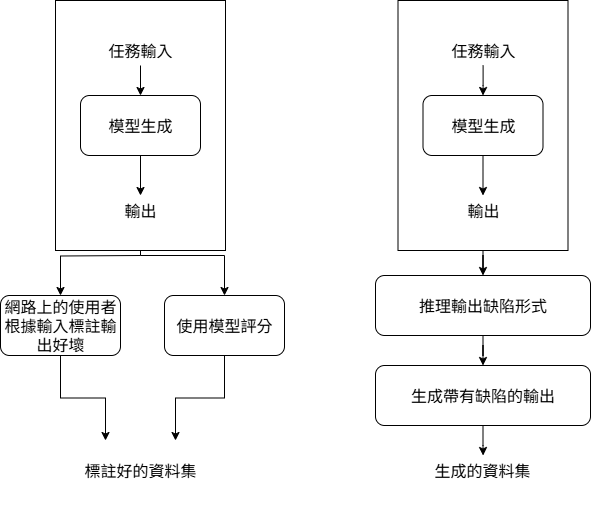

The diagram above was exported from draw.io. Its source (the exported page's mxGraphModel, read from the mxfile embedded in the PNG):
<mxGraphModel dx="2066" dy="1103" grid="1" gridSize="10" guides="1" tooltips="1" connect="1" arrows="1" fold="1" page="1" pageScale="1" pageWidth="827" pageHeight="1169" math="0" shadow="0">
  <root>
    <mxCell id="0" />
    <mxCell id="1" parent="0" />
    <mxCell id="G_nWOLEyGMweByAzqVYI-12" style="edgeStyle=orthogonalEdgeStyle;rounded=0;orthogonalLoop=1;jettySize=auto;html=1;entryX=0.5;entryY=0;entryDx=0;entryDy=0;fontSize=16;" parent="1" source="G_nWOLEyGMweByAzqVYI-6" target="G_nWOLEyGMweByAzqVYI-11" edge="1">
      <mxGeometry relative="1" as="geometry">
        <Array as="points">
          <mxPoint x="270" y="460" />
          <mxPoint x="354" y="460" />
        </Array>
      </mxGeometry>
    </mxCell>
    <mxCell id="G_nWOLEyGMweByAzqVYI-6" value="" style="rounded=0;whiteSpace=wrap;html=1;fontSize=16;" parent="1" vertex="1">
      <mxGeometry x="185" y="205" width="170" height="250" as="geometry" />
    </mxCell>
    <mxCell id="G_nWOLEyGMweByAzqVYI-5" value="" style="edgeStyle=orthogonalEdgeStyle;rounded=0;orthogonalLoop=1;jettySize=auto;html=1;fontSize=16;" parent="1" source="G_nWOLEyGMweByAzqVYI-1" target="G_nWOLEyGMweByAzqVYI-4" edge="1">
      <mxGeometry relative="1" as="geometry" />
    </mxCell>
    <mxCell id="G_nWOLEyGMweByAzqVYI-1" value="模型生成" style="rounded=1;whiteSpace=wrap;html=1;fontSize=16;" parent="1" vertex="1">
      <mxGeometry x="210" y="300" width="120" height="60" as="geometry" />
    </mxCell>
    <mxCell id="G_nWOLEyGMweByAzqVYI-3" value="" style="edgeStyle=orthogonalEdgeStyle;rounded=0;orthogonalLoop=1;jettySize=auto;html=1;fontSize=16;" parent="1" source="G_nWOLEyGMweByAzqVYI-2" target="G_nWOLEyGMweByAzqVYI-1" edge="1">
      <mxGeometry relative="1" as="geometry" />
    </mxCell>
    <mxCell id="G_nWOLEyGMweByAzqVYI-2" value="任務輸入" style="text;html=1;align=center;verticalAlign=middle;whiteSpace=wrap;rounded=0;fontSize=16;" parent="1" vertex="1">
      <mxGeometry x="225" y="240" width="90" height="30" as="geometry" />
    </mxCell>
    <mxCell id="G_nWOLEyGMweByAzqVYI-10" style="edgeStyle=orthogonalEdgeStyle;rounded=0;orthogonalLoop=1;jettySize=auto;html=1;entryX=0.5;entryY=0;entryDx=0;entryDy=0;fontSize=16;" parent="1" target="G_nWOLEyGMweByAzqVYI-9" edge="1">
      <mxGeometry relative="1" as="geometry">
        <mxPoint x="270" y="460" as="sourcePoint" />
      </mxGeometry>
    </mxCell>
    <mxCell id="G_nWOLEyGMweByAzqVYI-4" value="輸出" style="text;html=1;align=center;verticalAlign=middle;whiteSpace=wrap;rounded=0;fontSize=16;" parent="1" vertex="1">
      <mxGeometry x="240" y="400" width="60" height="30" as="geometry" />
    </mxCell>
    <mxCell id="G_nWOLEyGMweByAzqVYI-7" value="標註好的資料集" style="text;html=1;align=center;verticalAlign=middle;whiteSpace=wrap;rounded=0;fontSize=16;" parent="1" vertex="1">
      <mxGeometry x="200" y="645" width="140" height="60" as="geometry" />
    </mxCell>
    <mxCell id="G_nWOLEyGMweByAzqVYI-13" style="edgeStyle=orthogonalEdgeStyle;rounded=0;orthogonalLoop=1;jettySize=auto;html=1;entryX=0.25;entryY=0;entryDx=0;entryDy=0;fontSize=16;" parent="1" source="G_nWOLEyGMweByAzqVYI-9" target="G_nWOLEyGMweByAzqVYI-7" edge="1">
      <mxGeometry relative="1" as="geometry" />
    </mxCell>
    <mxCell id="G_nWOLEyGMweByAzqVYI-9" value="網路上的使用者根據輸入標註輸出好壞" style="rounded=1;whiteSpace=wrap;html=1;fontSize=16;" parent="1" vertex="1">
      <mxGeometry x="130" y="500" width="120" height="60" as="geometry" />
    </mxCell>
    <mxCell id="G_nWOLEyGMweByAzqVYI-14" style="edgeStyle=orthogonalEdgeStyle;rounded=0;orthogonalLoop=1;jettySize=auto;html=1;entryX=0.75;entryY=0;entryDx=0;entryDy=0;fontSize=16;" parent="1" source="G_nWOLEyGMweByAzqVYI-11" target="G_nWOLEyGMweByAzqVYI-7" edge="1">
      <mxGeometry relative="1" as="geometry" />
    </mxCell>
    <mxCell id="G_nWOLEyGMweByAzqVYI-11" value="使用模型評分" style="rounded=1;whiteSpace=wrap;html=1;fontSize=16;" parent="1" vertex="1">
      <mxGeometry x="294" y="500" width="120" height="60" as="geometry" />
    </mxCell>
    <mxCell id="G_nWOLEyGMweByAzqVYI-24" value="" style="edgeStyle=orthogonalEdgeStyle;rounded=0;orthogonalLoop=1;jettySize=auto;html=1;fontSize=16;" parent="1" source="G_nWOLEyGMweByAzqVYI-15" target="G_nWOLEyGMweByAzqVYI-23" edge="1">
      <mxGeometry relative="1" as="geometry" />
    </mxCell>
    <mxCell id="G_nWOLEyGMweByAzqVYI-15" value="推理輸出缺陷形式" style="rounded=1;whiteSpace=wrap;html=1;fontSize=16;" parent="1" vertex="1">
      <mxGeometry x="505" y="480" width="215" height="60" as="geometry" />
    </mxCell>
    <mxCell id="G_nWOLEyGMweByAzqVYI-22" value="" style="edgeStyle=orthogonalEdgeStyle;rounded=0;orthogonalLoop=1;jettySize=auto;html=1;fontSize=16;" parent="1" source="G_nWOLEyGMweByAzqVYI-16" target="G_nWOLEyGMweByAzqVYI-15" edge="1">
      <mxGeometry relative="1" as="geometry" />
    </mxCell>
    <mxCell id="G_nWOLEyGMweByAzqVYI-16" value="" style="rounded=0;whiteSpace=wrap;html=1;fontSize=16;" parent="1" vertex="1">
      <mxGeometry x="527.5" y="205" width="170" height="250" as="geometry" />
    </mxCell>
    <mxCell id="G_nWOLEyGMweByAzqVYI-17" value="" style="edgeStyle=orthogonalEdgeStyle;rounded=0;orthogonalLoop=1;jettySize=auto;html=1;fontSize=16;" parent="1" source="G_nWOLEyGMweByAzqVYI-18" target="G_nWOLEyGMweByAzqVYI-21" edge="1">
      <mxGeometry relative="1" as="geometry" />
    </mxCell>
    <mxCell id="G_nWOLEyGMweByAzqVYI-18" value="模型生成" style="rounded=1;whiteSpace=wrap;html=1;fontSize=16;" parent="1" vertex="1">
      <mxGeometry x="552.5" y="300" width="120" height="60" as="geometry" />
    </mxCell>
    <mxCell id="G_nWOLEyGMweByAzqVYI-19" value="" style="edgeStyle=orthogonalEdgeStyle;rounded=0;orthogonalLoop=1;jettySize=auto;html=1;fontSize=16;" parent="1" source="G_nWOLEyGMweByAzqVYI-20" target="G_nWOLEyGMweByAzqVYI-18" edge="1">
      <mxGeometry relative="1" as="geometry" />
    </mxCell>
    <mxCell id="G_nWOLEyGMweByAzqVYI-20" value="任務輸入" style="text;html=1;align=center;verticalAlign=middle;whiteSpace=wrap;rounded=0;fontSize=16;" parent="1" vertex="1">
      <mxGeometry x="573.75" y="240" width="77.5" height="30" as="geometry" />
    </mxCell>
    <mxCell id="G_nWOLEyGMweByAzqVYI-21" value="輸出" style="text;html=1;align=center;verticalAlign=middle;whiteSpace=wrap;rounded=0;fontSize=16;" parent="1" vertex="1">
      <mxGeometry x="582.5" y="400" width="60" height="30" as="geometry" />
    </mxCell>
    <mxCell id="G_nWOLEyGMweByAzqVYI-26" value="" style="edgeStyle=orthogonalEdgeStyle;rounded=0;orthogonalLoop=1;jettySize=auto;html=1;fontSize=16;" parent="1" source="G_nWOLEyGMweByAzqVYI-23" target="G_nWOLEyGMweByAzqVYI-25" edge="1">
      <mxGeometry relative="1" as="geometry" />
    </mxCell>
    <mxCell id="G_nWOLEyGMweByAzqVYI-23" value="生成帶有缺陷的輸出" style="rounded=1;whiteSpace=wrap;html=1;fontSize=16;" parent="1" vertex="1">
      <mxGeometry x="505" y="570" width="215" height="60" as="geometry" />
    </mxCell>
    <mxCell id="G_nWOLEyGMweByAzqVYI-25" value="生成的資料集" style="text;html=1;align=center;verticalAlign=middle;whiteSpace=wrap;rounded=0;fontSize=16;" parent="1" vertex="1">
      <mxGeometry x="559.38" y="660" width="106.25" height="30" as="geometry" />
    </mxCell>
    <mxCell id="6H4Jhis43LgSV2ksz5Jh-1" style="edgeStyle=orthogonalEdgeStyle;rounded=0;orthogonalLoop=1;jettySize=auto;html=1;exitX=0.5;exitY=1;exitDx=0;exitDy=0;" edge="1" parent="1" source="G_nWOLEyGMweByAzqVYI-7" target="G_nWOLEyGMweByAzqVYI-7">
      <mxGeometry relative="1" as="geometry" />
    </mxCell>
  </root>
</mxGraphModel>